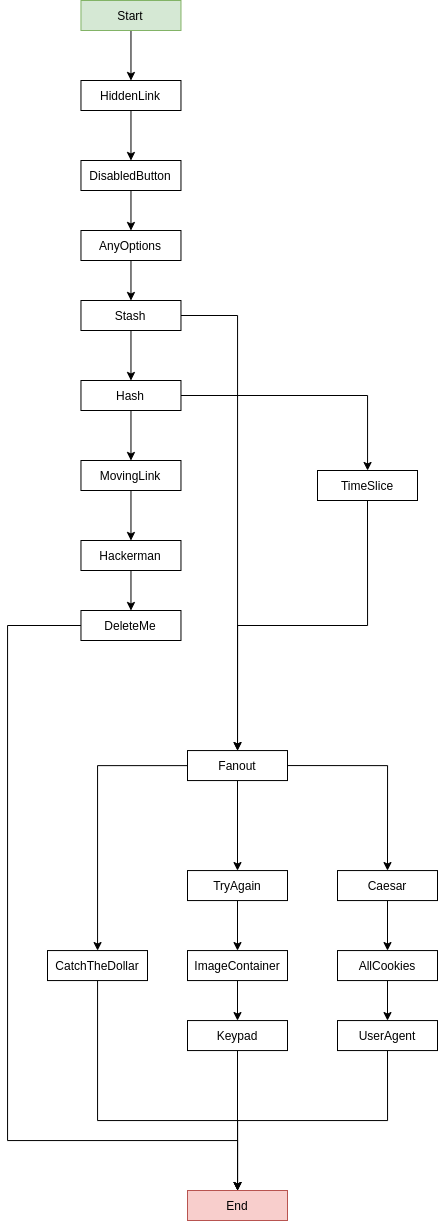

The diagram above was exported from draw.io. Its source (the exported page's mxGraphModel, read from the mxfile embedded in the PNG):
<mxGraphModel dx="1673" dy="959" grid="1" gridSize="10" guides="1" tooltips="1" connect="1" arrows="1" fold="1" page="1" pageScale="1" pageWidth="827" pageHeight="1169" math="0" shadow="0">
  <root>
    <mxCell id="0" />
    <mxCell id="1" parent="0" />
    <mxCell id="nfm-wd8K3BiZtp7zS2NF-8" value="" style="edgeStyle=orthogonalEdgeStyle;rounded=0;orthogonalLoop=1;jettySize=auto;html=1;" parent="1" source="nfm-wd8K3BiZtp7zS2NF-1" target="nfm-wd8K3BiZtp7zS2NF-7" edge="1">
      <mxGeometry relative="1" as="geometry" />
    </mxCell>
    <mxCell id="nfm-wd8K3BiZtp7zS2NF-1" value="Start" style="rounded=0;whiteSpace=wrap;html=1;fillColor=#d5e8d4;strokeColor=#82b366;" parent="1" vertex="1">
      <mxGeometry x="283.47" y="130" width="100" height="30" as="geometry" />
    </mxCell>
    <mxCell id="nfm-wd8K3BiZtp7zS2NF-10" value="" style="edgeStyle=orthogonalEdgeStyle;rounded=0;orthogonalLoop=1;jettySize=auto;html=1;" parent="1" source="nfm-wd8K3BiZtp7zS2NF-7" target="nfm-wd8K3BiZtp7zS2NF-9" edge="1">
      <mxGeometry relative="1" as="geometry" />
    </mxCell>
    <mxCell id="nfm-wd8K3BiZtp7zS2NF-7" value="HiddenLink" style="rounded=0;whiteSpace=wrap;html=1;" parent="1" vertex="1">
      <mxGeometry x="283.47" y="210" width="100" height="30" as="geometry" />
    </mxCell>
    <mxCell id="nfm-wd8K3BiZtp7zS2NF-12" value="" style="edgeStyle=orthogonalEdgeStyle;rounded=0;orthogonalLoop=1;jettySize=auto;html=1;" parent="1" source="nfm-wd8K3BiZtp7zS2NF-9" target="nfm-wd8K3BiZtp7zS2NF-11" edge="1">
      <mxGeometry relative="1" as="geometry" />
    </mxCell>
    <mxCell id="nfm-wd8K3BiZtp7zS2NF-9" value="DisabledButton" style="rounded=0;whiteSpace=wrap;html=1;" parent="1" vertex="1">
      <mxGeometry x="283.47" y="290" width="100" height="30" as="geometry" />
    </mxCell>
    <mxCell id="nfm-wd8K3BiZtp7zS2NF-14" value="" style="edgeStyle=orthogonalEdgeStyle;rounded=0;orthogonalLoop=1;jettySize=auto;html=1;" parent="1" source="nfm-wd8K3BiZtp7zS2NF-11" target="nfm-wd8K3BiZtp7zS2NF-13" edge="1">
      <mxGeometry relative="1" as="geometry" />
    </mxCell>
    <mxCell id="nfm-wd8K3BiZtp7zS2NF-11" value="AnyOptions" style="rounded=0;whiteSpace=wrap;html=1;" parent="1" vertex="1">
      <mxGeometry x="283.47" y="360" width="100" height="30" as="geometry" />
    </mxCell>
    <mxCell id="nfm-wd8K3BiZtp7zS2NF-16" value="" style="edgeStyle=orthogonalEdgeStyle;rounded=0;orthogonalLoop=1;jettySize=auto;html=1;" parent="1" source="nfm-wd8K3BiZtp7zS2NF-13" target="nfm-wd8K3BiZtp7zS2NF-15" edge="1">
      <mxGeometry relative="1" as="geometry" />
    </mxCell>
    <mxCell id="nfm-wd8K3BiZtp7zS2NF-18" value="" style="edgeStyle=orthogonalEdgeStyle;rounded=0;orthogonalLoop=1;jettySize=auto;html=1;" parent="1" source="nfm-wd8K3BiZtp7zS2NF-13" target="nfm-wd8K3BiZtp7zS2NF-17" edge="1">
      <mxGeometry relative="1" as="geometry" />
    </mxCell>
    <mxCell id="nfm-wd8K3BiZtp7zS2NF-13" value="Stash" style="rounded=0;whiteSpace=wrap;html=1;" parent="1" vertex="1">
      <mxGeometry x="283.47" y="430" width="100" height="30" as="geometry" />
    </mxCell>
    <mxCell id="nfm-wd8K3BiZtp7zS2NF-20" value="" style="edgeStyle=orthogonalEdgeStyle;rounded=0;orthogonalLoop=1;jettySize=auto;html=1;" parent="1" source="nfm-wd8K3BiZtp7zS2NF-15" target="nfm-wd8K3BiZtp7zS2NF-19" edge="1">
      <mxGeometry relative="1" as="geometry" />
    </mxCell>
    <mxCell id="nfm-wd8K3BiZtp7zS2NF-47" value="" style="edgeStyle=orthogonalEdgeStyle;rounded=0;orthogonalLoop=1;jettySize=auto;html=1;" parent="1" source="nfm-wd8K3BiZtp7zS2NF-15" target="nfm-wd8K3BiZtp7zS2NF-46" edge="1">
      <mxGeometry relative="1" as="geometry" />
    </mxCell>
    <mxCell id="nfm-wd8K3BiZtp7zS2NF-15" value="Hash" style="rounded=0;whiteSpace=wrap;html=1;" parent="1" vertex="1">
      <mxGeometry x="283.47" y="510" width="100" height="30" as="geometry" />
    </mxCell>
    <mxCell id="nfm-wd8K3BiZtp7zS2NF-28" value="" style="edgeStyle=orthogonalEdgeStyle;rounded=0;orthogonalLoop=1;jettySize=auto;html=1;" parent="1" source="nfm-wd8K3BiZtp7zS2NF-17" target="nfm-wd8K3BiZtp7zS2NF-27" edge="1">
      <mxGeometry relative="1" as="geometry" />
    </mxCell>
    <mxCell id="nfm-wd8K3BiZtp7zS2NF-30" value="" style="edgeStyle=orthogonalEdgeStyle;rounded=0;orthogonalLoop=1;jettySize=auto;html=1;entryX=0.5;entryY=0;entryDx=0;entryDy=0;exitX=0.5;exitY=1;exitDx=0;exitDy=0;" parent="1" source="nfm-wd8K3BiZtp7zS2NF-17" target="nfm-wd8K3BiZtp7zS2NF-29" edge="1">
      <mxGeometry relative="1" as="geometry" />
    </mxCell>
    <mxCell id="nfm-wd8K3BiZtp7zS2NF-32" value="" style="edgeStyle=orthogonalEdgeStyle;rounded=0;orthogonalLoop=1;jettySize=auto;html=1;exitX=1;exitY=0.5;exitDx=0;exitDy=0;entryX=0.5;entryY=0;entryDx=0;entryDy=0;" parent="1" source="nfm-wd8K3BiZtp7zS2NF-17" target="nfm-wd8K3BiZtp7zS2NF-31" edge="1">
      <mxGeometry relative="1" as="geometry" />
    </mxCell>
    <mxCell id="nfm-wd8K3BiZtp7zS2NF-17" value="Fanout" style="rounded=0;whiteSpace=wrap;html=1;" parent="1" vertex="1">
      <mxGeometry x="390" y="880.06" width="100" height="30" as="geometry" />
    </mxCell>
    <mxCell id="nfm-wd8K3BiZtp7zS2NF-21" style="edgeStyle=orthogonalEdgeStyle;rounded=0;orthogonalLoop=1;jettySize=auto;html=1;entryX=0.5;entryY=0;entryDx=0;entryDy=0;exitX=0.5;exitY=1;exitDx=0;exitDy=0;" parent="1" source="nfm-wd8K3BiZtp7zS2NF-46" target="nfm-wd8K3BiZtp7zS2NF-17" edge="1">
      <mxGeometry relative="1" as="geometry">
        <mxPoint x="370" y="570" as="sourcePoint" />
      </mxGeometry>
    </mxCell>
    <mxCell id="nfm-wd8K3BiZtp7zS2NF-23" value="" style="edgeStyle=orthogonalEdgeStyle;rounded=0;orthogonalLoop=1;jettySize=auto;html=1;" parent="1" source="nfm-wd8K3BiZtp7zS2NF-19" target="nfm-wd8K3BiZtp7zS2NF-22" edge="1">
      <mxGeometry relative="1" as="geometry" />
    </mxCell>
    <mxCell id="nfm-wd8K3BiZtp7zS2NF-19" value="MovingLink" style="rounded=0;whiteSpace=wrap;html=1;" parent="1" vertex="1">
      <mxGeometry x="283.47" y="590" width="100" height="30" as="geometry" />
    </mxCell>
    <mxCell id="nfm-wd8K3BiZtp7zS2NF-25" value="" style="edgeStyle=orthogonalEdgeStyle;rounded=0;orthogonalLoop=1;jettySize=auto;html=1;" parent="1" source="nfm-wd8K3BiZtp7zS2NF-22" target="nfm-wd8K3BiZtp7zS2NF-24" edge="1">
      <mxGeometry relative="1" as="geometry" />
    </mxCell>
    <mxCell id="nfm-wd8K3BiZtp7zS2NF-22" value="Hackerman" style="rounded=0;whiteSpace=wrap;html=1;" parent="1" vertex="1">
      <mxGeometry x="283.47" y="670" width="100" height="30" as="geometry" />
    </mxCell>
    <mxCell id="R4ykeRK1VWk3J0ukATLH-1" style="edgeStyle=orthogonalEdgeStyle;rounded=0;orthogonalLoop=1;jettySize=auto;html=1;exitX=0;exitY=0.5;exitDx=0;exitDy=0;entryX=0.5;entryY=1;entryDx=0;entryDy=0;" edge="1" parent="1" source="nfm-wd8K3BiZtp7zS2NF-24" target="nfm-wd8K3BiZtp7zS2NF-34">
      <mxGeometry relative="1" as="geometry">
        <Array as="points">
          <mxPoint x="210" y="755" />
          <mxPoint x="210" y="1270" />
          <mxPoint x="440" y="1270" />
        </Array>
      </mxGeometry>
    </mxCell>
    <mxCell id="nfm-wd8K3BiZtp7zS2NF-24" value="DeleteMe" style="rounded=0;whiteSpace=wrap;html=1;" parent="1" vertex="1">
      <mxGeometry x="283.47" y="740" width="100" height="30" as="geometry" />
    </mxCell>
    <mxCell id="nfm-wd8K3BiZtp7zS2NF-35" value="" style="edgeStyle=orthogonalEdgeStyle;rounded=0;orthogonalLoop=1;jettySize=auto;html=1;" parent="1" source="nfm-wd8K3BiZtp7zS2NF-27" target="nfm-wd8K3BiZtp7zS2NF-34" edge="1">
      <mxGeometry relative="1" as="geometry">
        <Array as="points">
          <mxPoint x="300" y="1250" />
          <mxPoint x="440" y="1250" />
        </Array>
      </mxGeometry>
    </mxCell>
    <mxCell id="nfm-wd8K3BiZtp7zS2NF-27" value="CatchTheDollar" style="rounded=0;whiteSpace=wrap;html=1;" parent="1" vertex="1">
      <mxGeometry x="250" y="1080.06" width="100" height="30" as="geometry" />
    </mxCell>
    <mxCell id="nfm-wd8K3BiZtp7zS2NF-37" value="" style="edgeStyle=orthogonalEdgeStyle;rounded=0;orthogonalLoop=1;jettySize=auto;html=1;" parent="1" source="nfm-wd8K3BiZtp7zS2NF-29" target="nfm-wd8K3BiZtp7zS2NF-36" edge="1">
      <mxGeometry relative="1" as="geometry" />
    </mxCell>
    <mxCell id="nfm-wd8K3BiZtp7zS2NF-29" value="TryAgain" style="rounded=0;whiteSpace=wrap;html=1;" parent="1" vertex="1">
      <mxGeometry x="390" y="1000.06" width="100" height="30" as="geometry" />
    </mxCell>
    <mxCell id="nfm-wd8K3BiZtp7zS2NF-42" value="" style="edgeStyle=orthogonalEdgeStyle;rounded=0;orthogonalLoop=1;jettySize=auto;html=1;" parent="1" source="nfm-wd8K3BiZtp7zS2NF-31" target="nfm-wd8K3BiZtp7zS2NF-41" edge="1">
      <mxGeometry relative="1" as="geometry" />
    </mxCell>
    <mxCell id="nfm-wd8K3BiZtp7zS2NF-31" value="Caesar" style="rounded=0;whiteSpace=wrap;html=1;" parent="1" vertex="1">
      <mxGeometry x="540" y="1000.06" width="100" height="30" as="geometry" />
    </mxCell>
    <mxCell id="nfm-wd8K3BiZtp7zS2NF-34" value="End" style="rounded=0;whiteSpace=wrap;html=1;fillColor=#f8cecc;strokeColor=#b85450;" parent="1" vertex="1">
      <mxGeometry x="390" y="1320" width="100" height="30" as="geometry" />
    </mxCell>
    <mxCell id="nfm-wd8K3BiZtp7zS2NF-39" value="" style="edgeStyle=orthogonalEdgeStyle;rounded=0;orthogonalLoop=1;jettySize=auto;html=1;" parent="1" source="nfm-wd8K3BiZtp7zS2NF-36" target="nfm-wd8K3BiZtp7zS2NF-38" edge="1">
      <mxGeometry relative="1" as="geometry" />
    </mxCell>
    <mxCell id="nfm-wd8K3BiZtp7zS2NF-36" value="ImageContainer" style="rounded=0;whiteSpace=wrap;html=1;" parent="1" vertex="1">
      <mxGeometry x="390" y="1080.06" width="100" height="30" as="geometry" />
    </mxCell>
    <mxCell id="nfm-wd8K3BiZtp7zS2NF-40" style="edgeStyle=orthogonalEdgeStyle;rounded=0;orthogonalLoop=1;jettySize=auto;html=1;exitX=0.5;exitY=1;exitDx=0;exitDy=0;" parent="1" source="nfm-wd8K3BiZtp7zS2NF-38" target="nfm-wd8K3BiZtp7zS2NF-34" edge="1">
      <mxGeometry relative="1" as="geometry" />
    </mxCell>
    <mxCell id="nfm-wd8K3BiZtp7zS2NF-38" value="Keypad" style="rounded=0;whiteSpace=wrap;html=1;" parent="1" vertex="1">
      <mxGeometry x="390" y="1150.06" width="100" height="30" as="geometry" />
    </mxCell>
    <mxCell id="nfm-wd8K3BiZtp7zS2NF-44" value="" style="edgeStyle=orthogonalEdgeStyle;rounded=0;orthogonalLoop=1;jettySize=auto;html=1;" parent="1" source="nfm-wd8K3BiZtp7zS2NF-41" target="nfm-wd8K3BiZtp7zS2NF-43" edge="1">
      <mxGeometry relative="1" as="geometry" />
    </mxCell>
    <mxCell id="nfm-wd8K3BiZtp7zS2NF-41" value="AllCookies" style="rounded=0;whiteSpace=wrap;html=1;" parent="1" vertex="1">
      <mxGeometry x="540" y="1080.06" width="100" height="30" as="geometry" />
    </mxCell>
    <mxCell id="nfm-wd8K3BiZtp7zS2NF-45" style="edgeStyle=orthogonalEdgeStyle;rounded=0;orthogonalLoop=1;jettySize=auto;html=1;exitX=0.5;exitY=1;exitDx=0;exitDy=0;" parent="1" source="nfm-wd8K3BiZtp7zS2NF-43" target="nfm-wd8K3BiZtp7zS2NF-34" edge="1">
      <mxGeometry relative="1" as="geometry" />
    </mxCell>
    <mxCell id="nfm-wd8K3BiZtp7zS2NF-43" value="UserAgent" style="rounded=0;whiteSpace=wrap;html=1;" parent="1" vertex="1">
      <mxGeometry x="540" y="1150.06" width="100" height="30" as="geometry" />
    </mxCell>
    <mxCell id="nfm-wd8K3BiZtp7zS2NF-46" value="TimeSlice" style="rounded=0;whiteSpace=wrap;html=1;" parent="1" vertex="1">
      <mxGeometry x="520" y="600" width="100" height="30" as="geometry" />
    </mxCell>
  </root>
</mxGraphModel>